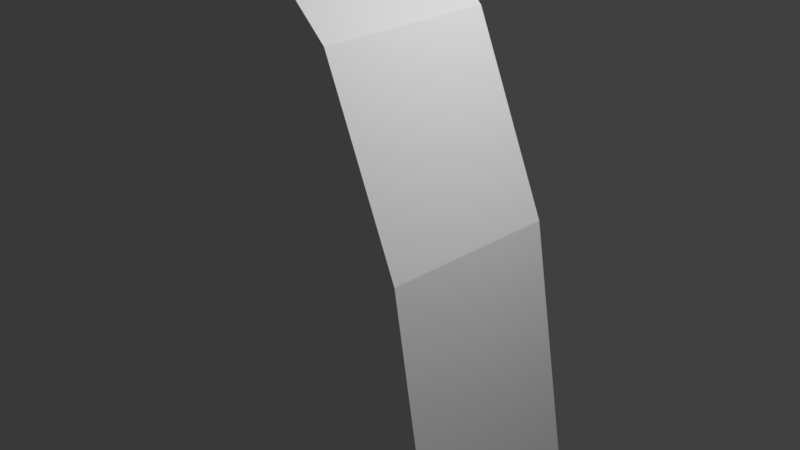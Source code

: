 # Source: ter2.blend  (saved by Blender 4.2.66; exported with 4.5.12 LTS)
import bpy
from mathutils import Matrix  # noqa: F401  (used for matrix-valued properties, if any)

bpy.ops.wm.read_factory_settings(use_empty=True)
scene = bpy.context.scene
scene.name = 'Scene'

# ---- collections
col_collection = bpy.data.collections.new('Collection'); scene.collection.children.link(col_collection)

# ---- world
world_world = bpy.data.worlds.new('World'); scene.world = world_world
world_world.use_nodes = True; world_world.node_tree.nodes.clear()
_N = world_world.node_tree.nodes; _L = world_world.node_tree.links
n0 = _N.new('ShaderNodeOutputWorld'); n0.name = 'World Output'; n0.location = (300, 300)
n1 = _N.new('ShaderNodeBackground'); n1.name = 'Background'; n1.location = (10, 300)
n1.inputs[0].default_value = (0.05088, 0.05088, 0.05088, 1.0)
_L.new(n1.outputs[0], n0.inputs[0])
n0.is_active_output = True
world_world.color = (0.05088, 0.05088, 0.05088)
world_world.sun_shadow_jitter_overblur = 0.0

# ---- cameras
cam_camera = bpy.data.cameras.new('Camera')
cam_camera.clip_end = 100.0
cam_camera.ortho_scale = 7.314

# ---- lights
light_light = bpy.data.lights.new('Light', 'POINT')
light_light.energy = 1000.0
light_light.shadow_soft_size = 0.1

# ---- meshes
me_plane = bpy.data.meshes.new('Plane')
me_plane.from_pydata([(0.1098, -1.0, 2.04), (1.0, -1.0, 0.0), (0.1098, 1.0, 2.04), (1.0, 1.0, 0.0), (-1.31, -1.0, 3.334), (-1.31, 1.0, 3.334), (-5.602, -1.0, 2.807), (-5.602, 1.0, 2.807), (-7.349, -1.0, 3.003), (-7.349, 1.0, 3.003), (-8.507, -1.0, 3.77), (-8.507, 1.0, 3.77), (-10.6, -1.0, 5.712), (-10.6, 1.0, 5.712), (-16.81, -1.0, 7.263), (-16.81, 1.0, 7.263), (1.823, -1.0, -4.653), (1.823, 1.0, -4.653), (3.139, -1.0, -11.35), (3.139, 1.0, -11.35), (4.901, -1.0, -12.9), (4.901, 1.0, -12.9), (7.392, -1.0, -12.43), (7.392, 1.0, -12.43), (12.09, -1.0, -12.41), (12.09, 1.0, -12.41), (12.99, -1.0, -10.74), (12.99, 1.0, -10.74), (14.49, -1.0, -11.21), (14.49, 1.0, -11.21), (17.99, -1.0, -13.28), (17.99, 1.0, -13.28), (22.5, -1.0, -13.7), (22.5, 1.0, -13.7), (30.38, -1.0, -13.25), (30.38, 1.0, -13.25), (33.9, -1.0, -14.59), (33.9, 1.0, -14.59), (35.66, -1.0, -17.27), (35.66, 1.0, -17.27), (34.3, -1.0, -22.49), (34.3, 1.0, -22.49), (35.45, -1.0, -33.09), (35.45, 1.0, -33.09), (-2.226, 1.0, 2.764), (-2.226, -1.0, 2.764), (-1.768, -1.0, 3.438), (-1.768, 1.0, 3.438)], [], [(0, 1, 3, 2), (0, 2, 5, 4), (45, 44, 7, 6), (6, 7, 9, 8), (8, 9, 11, 10), (10, 11, 13, 12), (12, 13, 15, 14), (3, 1, 16, 17), (17, 16, 18, 19), (19, 18, 20, 21), (21, 20, 22, 23), (23, 22, 24, 25), (25, 24, 26, 27), (27, 26, 28, 29), (29, 28, 30, 31), (31, 30, 32, 33), (33, 32, 34, 35), (35, 34, 36, 37), (37, 36, 38, 39), (39, 38, 40, 41), (41, 40, 42, 43), (46, 47, 44, 45), (4, 5, 47, 46)])
_uv = me_plane.uv_layers.new(name='UVMap')
_uv.uv.foreach_set('vector', [0.0, 0.0, 1.0, 0.0, 1.0, 1.0, 0.0, 1.0, 0.0, 0.0, 0.0, 1.0, 0.0, 1.0, 0.0, 0.0, 0.0, 0.0, 0.0, 1.0, 0.0, 1.0, 0.0, 0.0, 0.0, 0.0, 0.0, 1.0, 0.0, 1.0, 0.0, 0.0, 0.0, 0.0, 0.0, 1.0, 0.0, 1.0, 0.0, 0.0, 0.0, 0.0, 0.0, 1.0, 0.0, 1.0, 0.0, 0.0, 0.0, 0.0, 0.0, 1.0, 0.0, 1.0, 0.0, 0.0, 1.0, 1.0, 1.0, 0.0, 1.0, 0.0, 1.0, 1.0, 1.0, 1.0, 1.0, 0.0, 1.0, 0.0, 1.0, 1.0, 1.0, 1.0, 1.0, 0.0, 1.0, 0.0, 1.0, 1.0, 1.0, 1.0, 1.0, 0.0, 1.0, 0.0, 1.0, 1.0, 1.0, 1.0, 1.0, 0.0, 1.0, 0.0, 1.0, 1.0, 1.0, 1.0, 1.0, 0.0, 1.0, 0.0, 1.0, 1.0, 1.0, 1.0, 1.0, 0.0, 1.0, 0.0, 1.0, 1.0, 1.0, 1.0, 1.0, 0.0, 1.0, 0.0, 1.0, 1.0, 1.0, 1.0, 1.0, 0.0, 1.0, 0.0, 1.0, 1.0, 1.0, 1.0, 1.0, 0.0, 1.0, 0.0, 1.0, 1.0, 1.0, 1.0, 1.0, 0.0, 1.0, 0.0, 1.0, 1.0, 1.0, 1.0, 1.0, 0.0, 1.0, 0.0, 1.0, 1.0, 1.0, 1.0, 1.0, 0.0, 1.0, 0.0, 1.0, 1.0, 1.0, 1.0, 1.0, 0.0, 1.0, 0.0, 1.0, 1.0, 0.0, 0.0, 0.0, 1.0, 0.0, 1.0, 0.0, 0.0, 0.0, 0.0, 0.0, 1.0, 0.0, 1.0, 0.0, 0.0])
me_plane.update()
me_cube_001 = bpy.data.meshes.new('Cube.001')
me_cube_001.from_pydata([(-1.0, -1.0, -1.0), (-1.0, -1.0, 1.0), (-1.0, 1.0, -1.0), (-1.0, 1.0, 1.0), (1.0, -1.0, -1.0), (1.0, -1.0, 1.0), (1.0, 1.0, -1.0), (1.0, 1.0, 1.0)], [], [(0, 1, 3, 2), (2, 3, 7, 6), (6, 7, 5, 4), (4, 5, 1, 0), (2, 6, 4, 0), (7, 3, 1, 5)])
_uv = me_cube_001.uv_layers.new(name='UVMap')
_uv.uv.foreach_set('vector', [0.375, 0.0, 0.625, 0.0, 0.625, 0.25, 0.375, 0.25, 0.375, 0.25, 0.625, 0.25, 0.625, 0.5, 0.375, 0.5, 0.375, 0.5, 0.625, 0.5, 0.625, 0.75, 0.375, 0.75, 0.375, 0.75, 0.625, 0.75, 0.625, 1.0, 0.375, 1.0, 0.125, 0.5, 0.375, 0.5, 0.375, 0.75, 0.125, 0.75, 0.625, 0.5, 0.875, 0.5, 0.875, 0.75, 0.625, 0.75])
me_cube_001.update()

# ---- objects
ob_light = bpy.data.objects.new('Light', light_light)
ob_camera = bpy.data.objects.new('Camera', cam_camera)
ob_plane = bpy.data.objects.new('Plane', me_plane)
ob_cube = bpy.data.objects.new('Cube', me_cube_001)

# ---- transforms, parenting, visibility, modifiers, constraints
ob_light.location = (4.076, 1.005, 5.904)
ob_light.rotation_euler = (0.6503, 0.05522, 1.866)
ob_light.lock_rotations_4d = False
ob_light.empty_display_type = 'ARROWS'
ob_light.color = (0.0, 0.0, 0.0, 0.0)
ob_light.lineart.crease_threshold = 0.0
ob_camera.location = (7.359, -6.926, 4.958)
ob_camera.rotation_euler = (1.109, 0.0, 0.8149)
ob_camera.lock_rotations_4d = False
ob_camera.empty_display_type = 'ARROWS'
ob_camera.color = (0.0, 0.0, 0.0, 0.0)
ob_camera.display_type = 'WIRE'
ob_camera.lineart.crease_threshold = 0.0
ob_plane.location = (0.0, 0.0, 0.0)
_m = ob_plane.modifiers.new('Solidify', 'SOLIDIFY')
_m.thickness = 20.0
_m = ob_plane.modifiers.new('Boolean', 'BOOLEAN')
_m.object = ob_cube
_m.operation = 'UNION'
_m.use_self = True
ob_cube.location = (-5.937, 0.0, -29.89)
ob_cube.scale = (31.82, 1.0, 14.1)

# ---- collection membership
col_collection.objects.link(ob_light)
col_collection.objects.link(ob_camera)
col_collection.objects.link(ob_plane)
col_collection.objects.link(ob_cube)

# ---- scene / render settings (as saved in the file)
scene.camera = ob_camera
scene.frame_start = 1; scene.frame_end = 250; scene.frame_set(1)
scene.render.engine = 'BLENDER_EEVEE_NEXT'
scene.view_settings.view_transform = 'Standard'
bpy.context.view_layer.update()

